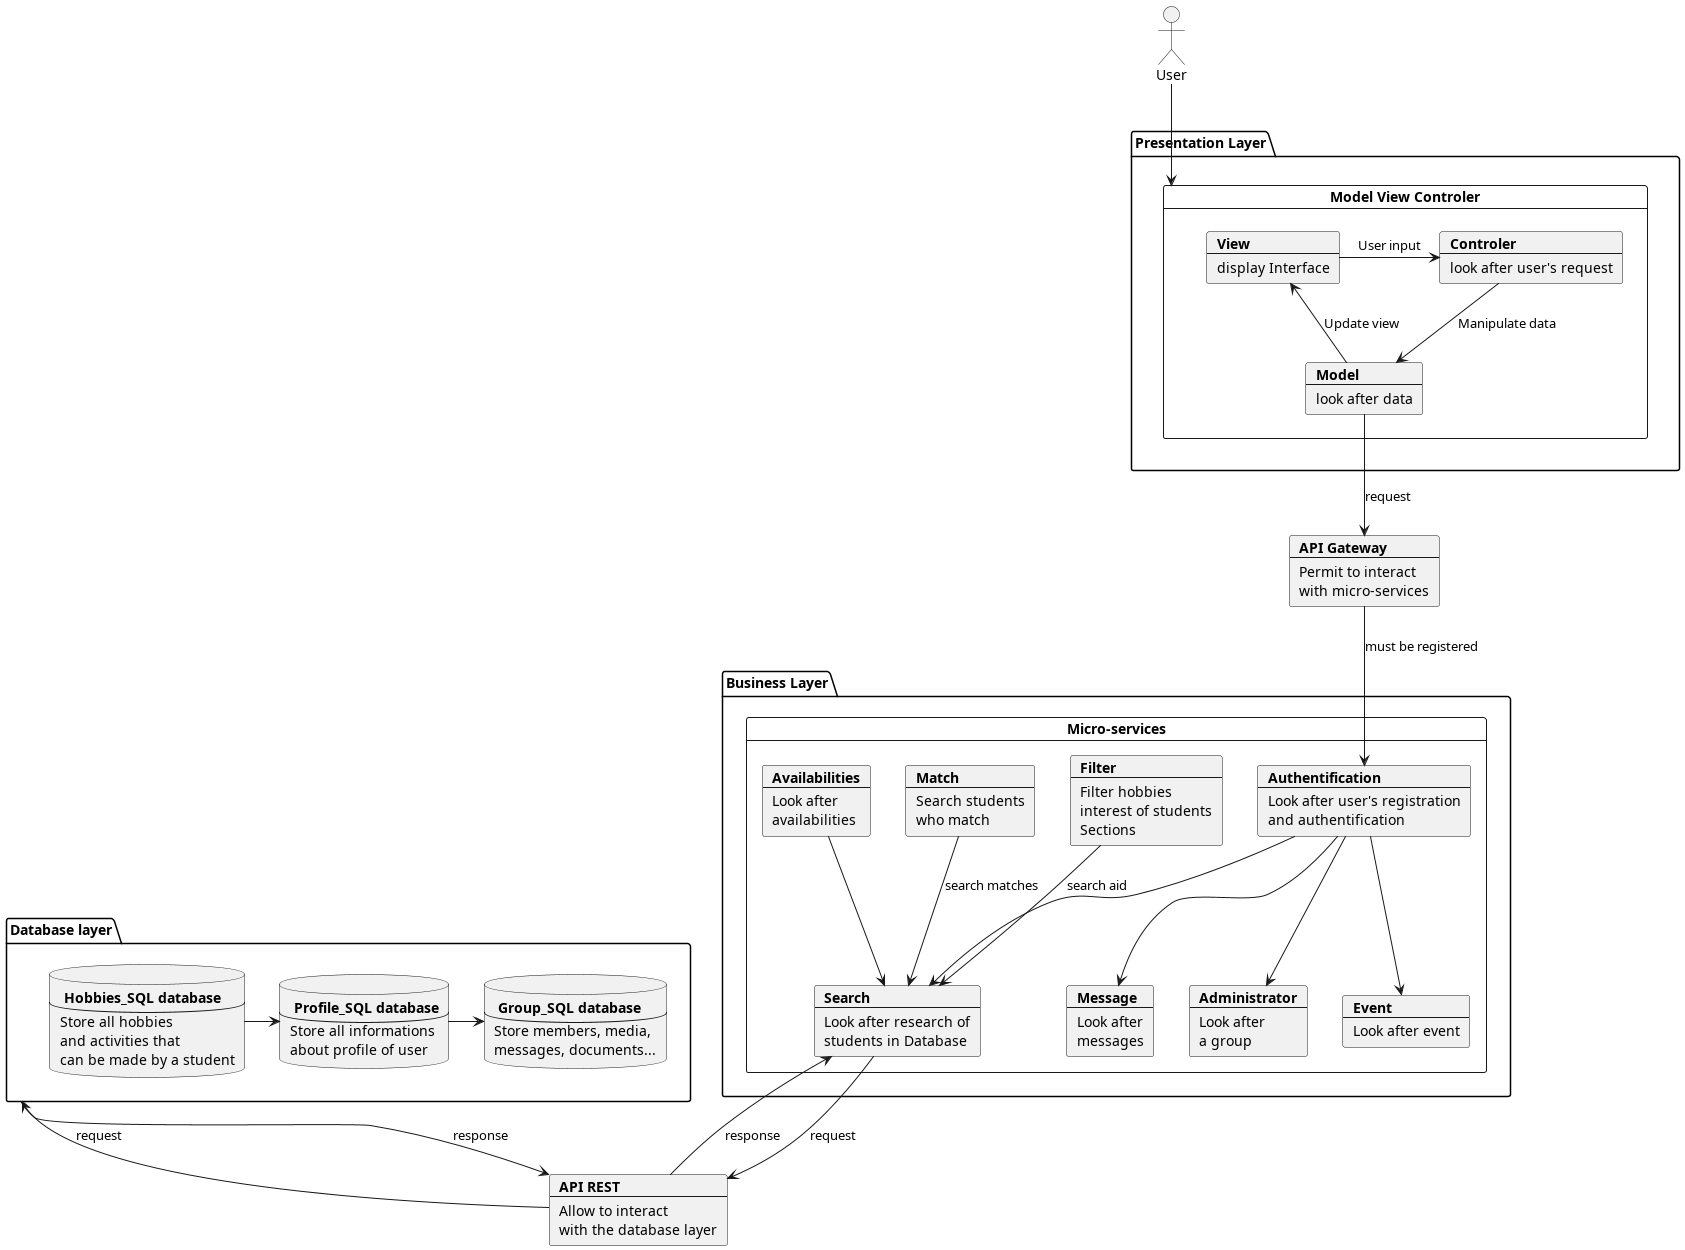

The diagram above was rendered by PlantUML. Its source (embedded in the PNG):
@startuml
actor User
package "Presentation Layer" {
card "Model View Controler" as MVC {
    card View [
    <b>View
    ----
    display Interface
    ]
    card Model [
    <b>Model
    ----
    look after data
    ]
    card Controler [
    <b>Controler
    ----
    look after user's request
    ]
}
}
card api [
    <b>API Gateway
    ---
    Permit to interact
    with micro-services
]
package "Database layer" as db {
    database user [
        <b> Profile_SQL database
        ---
        Store all informations
        about profile of user
    ]
    database hobbies [
        <b> Hobbies_SQL database
        ---
        Store all hobbies
        and activities that
        can be made by a student
    ]
    database group [
        <b> Group_SQL database
        ---
        Store members, media,
        messages, documents...
    ]
}
package "Business Layer" {
card "Micro-services" as MS {
    card auth [
        <b>Authentification
        ----
        Look after user's registration
        and authentification
    ]
    card search [
        <b>Search
        ---
        Look after research of
        students in Database
    ]
    card filter [
        <b>Filter
        ---
        Filter hobbies
        interest of students
        Sections
    ]
    card match [
        <b>Match
        ---
        Search students
        who match
    ]
    card msg [
        <b>Message
        ---
        Look after
        messages
    ]
    card admin [
        <b>Administrator
        ---
        Look after
        a group
    ]
    card av [
        <b>Availabilities
        ---
        Look after
        availabilities
    ]
    card event [
        <b>Event
        ---
        Look after event
    ]
}
}
card rest [
    <b>API REST
    ---
    Allow to interact
    with the database layer
]

View -> Controler : User input
Controler --> Model : Manipulate data
Model --> View : Update view
Model --> api: request
db --> rest: response
rest --> db: request
search --> rest: request
rest --> search: response

hobbies -> user
user -> group
av --> search
match --> search : search matches
filter --> search : search aid
api --> auth : must be registered
auth --> msg
auth --> admin
auth --> event
auth --> search
User --> MVC

@enduml